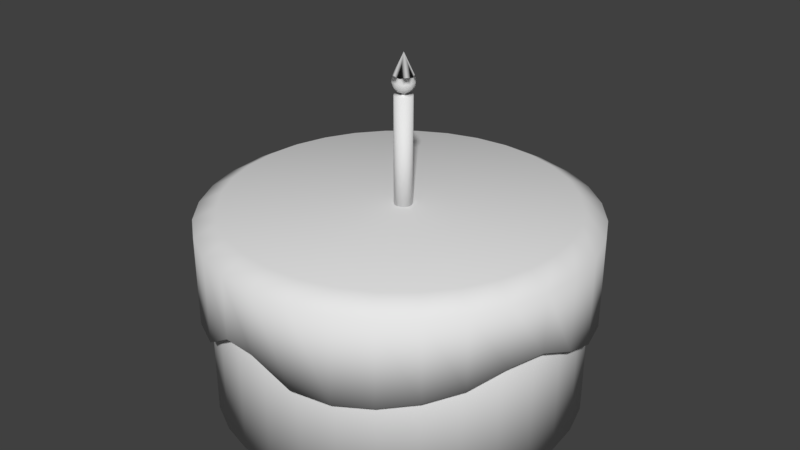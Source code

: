 # Source: Cake.blend  (saved by Blender 2.77.0; exported with 4.5.12 LTS)
import bpy
from mathutils import Matrix  # noqa: F401  (used for matrix-valued properties, if any)

bpy.ops.wm.read_factory_settings(use_empty=True)
scene = bpy.context.scene
scene.name = 'Scene'

# ---- collections
col_collection_1 = bpy.data.collections.new('Collection 1'); scene.collection.children.link(col_collection_1)

# ---- world
world_world = bpy.data.worlds.new('World'); scene.world = world_world
world_world.color = (0.05088, 0.05088, 0.05088)
world_world.use_sun_shadow = False
world_world.sun_shadow_jitter_overblur = 0.0
world_world.cycles.sampling_method = 'MANUAL'

# ---- meshes
me_cylinder_003 = bpy.data.meshes.new('Cylinder.003')
me_cylinder_003.from_pydata([(0.0, 1.0, -1.0), (0.0, 1.0, 11.28), (0.3827, 0.9239, -1.0), (0.3827, 0.9239, 11.28), (0.7071, 0.7071, -1.0), (0.7071, 0.7071, 11.28), (0.9239, 0.3827, -1.0), (0.9239, 0.3827, 11.28), (1.0, -4.371e-08, -1.0), (1.0, -4.371e-08, 11.28), (0.9239, -0.3827, -1.0), (0.9239, -0.3827, 11.28), (0.7071, -0.7071, -1.0), (0.7071, -0.7071, 11.28), (0.3827, -0.9239, -1.0), (0.3827, -0.9239, 11.28), (1.51e-07, -1.0, -1.0), (1.51e-07, -1.0, 11.28), (-0.3827, -0.9239, -1.0), (-0.3827, -0.9239, 11.28), (-0.7071, -0.7071, -1.0), (-0.7071, -0.7071, 11.28), (-0.9239, -0.3827, -1.0), (-0.9239, -0.3827, 11.28), (-1.0, 1.192e-08, -1.0), (-1.0, 1.192e-08, 11.28), (-0.9239, 0.3827, -1.0), (-0.9239, 0.3827, 11.28), (-0.7071, 0.7071, -1.0), (-0.7071, 0.7071, 11.28), (-0.3827, 0.9239, -1.0), (-0.3827, 0.9239, 11.28), (-0.1848, 0.6248, 11.65), (-0.6393, -0.0007359, 11.65), (0.3642, 1.064, 13.27), (0.5506, 0.3859, 11.65), (0.5506, -0.3874, 11.65), (0.8795, 0.6248, 13.37), (-0.1848, -0.6263, 11.65), (0.01844, -0.0007359, 11.46), (1.137, -0.0007359, 13.27), (0.01844, -0.000736, 15.7), (0.8795, -0.6263, 13.37), (-1.101, -0.0007359, 12.15), (-0.3274, -1.065, 12.15), (0.3642, -1.065, 13.27), (0.9238, -0.6585, 12.15), (-0.3104, -1.013, 13.37), (0.9238, 0.657, 12.15), (-0.3274, 1.064, 12.15), (-0.8869, -0.6585, 13.27), (-1.046, -0.0007359, 13.37), (-0.8869, 0.657, 13.27), (-0.3104, 1.011, 13.37), (0.01844, -0.0007359, 13.96), (-0.8426, -0.6263, 12.05), (0.3473, -1.013, 12.05), (1.083, -0.0007359, 12.05), (0.3473, 1.011, 12.05), (-0.8426, 0.6248, 12.05), (0.01844, -1.252, 12.71), (-0.717, -1.013, 12.71), (1.208, -0.3874, 12.71), (0.7538, -1.013, 12.71), (0.7538, 1.011, 12.71), (1.208, 0.3859, 12.71), (-0.717, 1.011, 12.71), (0.01844, 1.25, 12.71), (-1.171, -0.3874, 12.71), (-1.171, 0.3859, 12.71), (0.2217, -0.6263, 13.77), (0.6762, -0.0007359, 13.77), (-0.5137, -0.3874, 13.77), (-0.5137, 0.3859, 13.77), (0.2217, 0.6248, 13.77), (0.08667, 0.2092, 11.28), (2.882e-08, 0.2265, 11.28), (0.1601, 0.1601, 11.28), (0.2092, 0.08667, 11.28), (0.2265, -1.255e-09, 11.28), (0.2092, -0.08667, 11.28), (0.1601, -0.1601, 11.28), (0.08667, -0.2092, 11.28), (6.301e-08, -0.2265, 11.28), (-0.08667, -0.2092, 11.28), (-0.1601, -0.1601, 11.28), (-0.2092, -0.08667, 11.28), (-0.2265, 1.135e-08, 11.28), (-0.2092, 0.08667, 11.28), (-0.1601, 0.1601, 11.28), (-0.08667, 0.2092, 11.28), (0.08667, 0.2092, 11.79), (2.179e-07, 0.2265, 11.79), (0.1601, 0.1601, 11.79), (0.2092, 0.08667, 11.79), (0.2265, -1.255e-09, 11.79), (0.2092, -0.08667, 11.79), (0.1601, -0.1601, 11.79), (0.08667, -0.2092, 11.79), (2.521e-07, -0.2265, 11.79), (-0.08667, -0.2092, 11.79), (-0.1601, -0.1601, 11.79), (-0.2092, -0.08667, 11.79), (-0.2265, 1.135e-08, 11.79), (-0.2092, 0.08667, 11.79), (-0.1601, 0.1601, 11.79), (-0.08667, 0.2092, 11.79)], [], [(0, 1, 3, 2), (2, 3, 5, 4), (4, 5, 7, 6), (6, 7, 9, 8), (8, 9, 11, 10), (10, 11, 13, 12), (12, 13, 15, 14), (14, 15, 17, 16), (16, 17, 19, 18), (18, 19, 21, 20), (20, 21, 23, 22), (22, 23, 25, 24), (24, 25, 27, 26), (26, 27, 29, 28), (1, 31, 90, 76), (28, 29, 31, 30), (30, 31, 1, 0), (0, 2, 4, 6, 8, 10, 12, 14, 16, 18, 20, 22, 24, 26, 28, 30), (49, 59, 32), (50, 61, 68), (34, 41, 37), (73, 54, 72), (45, 63, 60), (40, 65, 62), (37, 41, 40), (34, 67, 64), (40, 41, 42), (52, 69, 66), (50, 47, 61), (42, 41, 45), (45, 42, 63), (45, 41, 47), (58, 49, 32), (40, 37, 65), (35, 58, 32), (34, 53, 67), (47, 41, 50), (35, 32, 39), (52, 51, 69), (50, 41, 51), (43, 55, 33), (54, 70, 72), (44, 56, 38), (54, 71, 70), (51, 41, 52), (46, 57, 36), (54, 74, 71), (54, 73, 74), (52, 41, 53), (48, 58, 35), (53, 41, 34), (36, 35, 39), (36, 57, 35), (57, 48, 35), (38, 36, 39), (38, 56, 36), (56, 46, 36), (33, 38, 39), (33, 55, 38), (55, 44, 38), (69, 68, 43), (69, 51, 68), (51, 50, 68), (67, 66, 49), (67, 53, 66), (53, 52, 66), (65, 64, 48), (65, 37, 64), (37, 34, 64), (63, 62, 46), (63, 42, 62), (42, 40, 62), (61, 60, 44), (61, 47, 60), (47, 45, 60), (66, 59, 49), (66, 69, 59), (69, 43, 59), (64, 58, 48), (64, 67, 58), (67, 49, 58), (62, 57, 46), (62, 65, 57), (65, 48, 57), (60, 56, 44), (60, 63, 56), (63, 46, 56), (68, 55, 43), (68, 61, 55), (61, 44, 55), (32, 33, 39), (32, 59, 33), (59, 43, 33), (86, 85, 101, 102), (9, 7, 78, 79), (19, 17, 83, 84), (29, 27, 88, 89), (5, 3, 75, 77), (15, 13, 81, 82), (25, 23, 86, 87), (11, 9, 79, 80), (21, 19, 84, 85), (31, 29, 89, 90), (7, 5, 77, 78), (17, 15, 82, 83), (3, 1, 76, 75), (27, 25, 87, 88), (13, 11, 80, 81), (23, 21, 85, 86), (91, 92, 106, 105, 104, 103, 102, 101, 100, 99, 98, 97, 96, 95, 94, 93), (79, 78, 94, 95), (87, 86, 102, 103), (80, 79, 95, 96), (88, 87, 103, 104), (81, 80, 96, 97), (89, 88, 104, 105), (82, 81, 97, 98), (90, 89, 105, 106), (83, 82, 98, 99), (75, 76, 92, 91), (76, 90, 106, 92), (84, 83, 99, 100), (77, 75, 91, 93), (85, 84, 100, 101), (78, 77, 93, 94)])
me_cylinder_003.polygons.foreach_set('use_smooth', [True] * 125)
me_cylinder_003.use_remesh_preserve_volume = False
me_cylinder_003.use_remesh_preserve_attributes = False
me_cylinder_003.use_mirror_vertex_groups = False
me_cylinder_003.update()
me_cylinder = bpy.data.meshes.new('Cylinder')
me_cylinder.from_pydata([(0.0, 1.0, 0.009667), (0.0, 1.0, 0.9973), (0.1951, 0.9808, 0.009667), (0.1951, 0.9808, 0.9973), (0.3827, 0.9239, 0.009667), (0.3827, 0.9239, 0.9973), (0.5556, 0.8315, 0.009667), (0.5556, 0.8315, 0.9973), (0.7071, 0.7071, 0.009667), (0.7071, 0.7071, 0.9973), (0.8315, 0.5556, 0.009667), (0.8315, 0.5556, 0.9973), (0.9239, 0.3827, 0.009667), (0.9239, 0.3827, 0.9973), (0.9808, 0.1951, 0.009667), (0.9808, 0.1951, 0.9973), (1.0, 7.55e-08, 0.009667), (1.0, 7.55e-08, 0.9973), (0.9808, -0.1951, 0.009667), (0.9808, -0.1951, 0.9973), (0.9239, -0.3827, 0.009667), (0.9239, -0.3827, 0.9973), (0.8315, -0.5556, 0.009667), (0.8315, -0.5556, 0.9973), (0.7071, -0.7071, 0.009667), (0.7071, -0.7071, 0.9973), (0.5556, -0.8315, 0.009667), (0.5556, -0.8315, 0.9973), (0.3827, -0.9239, 0.009667), (0.3827, -0.9239, 0.9973), (0.1951, -0.9808, 0.009667), (0.1951, -0.9808, 0.9973), (-3.258e-07, -1.0, 0.009667), (-3.258e-07, -1.0, 0.9973), (-0.1951, -0.9808, 0.009667), (-0.1951, -0.9808, 0.9973), (-0.3827, -0.9239, 0.009667), (-0.3827, -0.9239, 0.9973), (-0.5556, -0.8315, 0.009667), (-0.5556, -0.8315, 0.9973), (-0.7071, -0.7071, 0.009667), (-0.7071, -0.7071, 0.9973), (-0.8315, -0.5556, 0.009667), (-0.8315, -0.5556, 0.9973), (-0.9239, -0.3827, 0.009667), (-0.9239, -0.3827, 0.9973), (-0.9808, -0.1951, 0.009667), (-0.9808, -0.1951, 0.9973), (-1.0, 9.656e-07, 0.009667), (-1.0, 9.656e-07, 0.9973), (-0.9808, 0.1951, 0.009667), (-0.9808, 0.1951, 0.9973), (-0.9239, 0.3827, 0.009667), (-0.9239, 0.3827, 0.9973), (-0.8315, 0.5556, 0.009667), (-0.8315, 0.5556, 0.9973), (-0.7071, 0.7071, 0.009667), (-0.7071, 0.7071, 0.9973), (-0.5556, 0.8315, 0.009667), (-0.5556, 0.8315, 0.9973), (-0.3827, 0.9239, 0.009667), (-0.3827, 0.9239, 0.9973), (-0.1951, 0.9808, 0.009667), (-0.1951, 0.9808, 0.9973)], [], [(0, 1, 3, 2), (2, 3, 5, 4), (4, 5, 7, 6), (6, 7, 9, 8), (8, 9, 11, 10), (10, 11, 13, 12), (12, 13, 15, 14), (14, 15, 17, 16), (16, 17, 19, 18), (18, 19, 21, 20), (20, 21, 23, 22), (22, 23, 25, 24), (24, 25, 27, 26), (26, 27, 29, 28), (28, 29, 31, 30), (30, 31, 33, 32), (32, 33, 35, 34), (34, 35, 37, 36), (36, 37, 39, 38), (38, 39, 41, 40), (40, 41, 43, 42), (42, 43, 45, 44), (44, 45, 47, 46), (46, 47, 49, 48), (48, 49, 51, 50), (50, 51, 53, 52), (52, 53, 55, 54), (54, 55, 57, 56), (56, 57, 59, 58), (58, 59, 61, 60), (3, 1, 63, 61, 59, 57, 55, 53, 51, 49, 47, 45, 43, 41, 39, 37, 35, 33, 31, 29, 27, 25, 23, 21, 19, 17, 15, 13, 11, 9, 7, 5), (60, 61, 63, 62), (62, 63, 1, 0), (0, 2, 4, 6, 8, 10, 12, 14, 16, 18, 20, 22, 24, 26, 28, 30, 32, 34, 36, 38, 40, 42, 44, 46, 48, 50, 52, 54, 56, 58, 60, 62)])
me_cylinder.polygons.foreach_set('use_smooth', [True] * 34)
me_cylinder.use_remesh_preserve_volume = False
me_cylinder.use_remesh_preserve_attributes = False
me_cylinder.use_mirror_vertex_groups = False
me_cylinder.update()
me_cylinder_001 = bpy.data.meshes.new('Cylinder.001')
me_cylinder_001.from_pydata([(0.0, 1.0, -0.3254), (0.0, 1.0, 0.06442), (0.1951, 0.9808, -0.2844), (0.1951, 0.9808, 0.06442), (0.3827, 0.9239, -0.2723), (0.3827, 0.9239, 0.06442), (0.5556, 0.8315, -0.2978), (0.5556, 0.8315, 0.06442), (0.7071, 0.7071, -0.3551), (0.7071, 0.7071, 0.06442), (0.8315, 0.5556, -0.3888), (0.8315, 0.5556, 0.06442), (0.9239, 0.3827, -0.4058), (0.9239, 0.3827, 0.06442), (0.9808, 0.1951, -0.3919), (0.9808, 0.1951, 0.06442), (1.0, 7.55e-08, -0.324), (1.0, 7.55e-08, 0.06442), (0.9808, -0.1951, -0.2425), (0.9808, -0.1951, 0.06442), (0.9239, -0.3827, -0.2496), (0.9239, -0.3827, 0.06442), (0.8315, -0.5556, -0.3155), (0.8315, -0.5556, 0.06442), (0.7071, -0.7071, -0.3551), (0.7071, -0.7071, 0.06442), (0.5556, -0.8315, -0.3797), (0.5556, -0.8315, 0.06442), (0.3827, -0.9239, -0.3896), (0.3827, -0.9239, 0.06442), (0.1951, -0.9808, -0.3677), (0.1951, -0.9808, 0.06442), (-0.018, -1.0, -0.2618), (-3.258e-07, -1.0, 0.06442), (-0.1951, -0.9808, -0.2658), (-0.1951, -0.9808, 0.06442), (-0.3827, -0.9239, -0.3891), (-0.3827, -0.9239, 0.06442), (-0.5556, -0.8315, -0.3998), (-0.5556, -0.8315, 0.06442), (-0.7071, -0.7071, -0.3925), (-0.7071, -0.7071, 0.06442), (-0.8315, -0.5556, -0.2875), (-0.8315, -0.5556, 0.06442), (-0.9239, -0.3827, -0.2802), (-0.9239, -0.3827, 0.06442), (-0.9808, -0.1951, -0.3836), (-0.9808, -0.1951, 0.06442), (-1.0, 9.656e-07, -0.4066), (-1.0, 9.656e-07, 0.06442), (-0.9808, 0.1951, -0.3884), (-0.9808, 0.1951, 0.06442), (-0.9239, 0.3827, -0.3377), (-0.9239, 0.3827, 0.06442), (-0.8315, 0.5556, -0.2691), (-0.8315, 0.5556, 0.06442), (-0.7071, 0.7071, -0.3471), (-0.7071, 0.7071, 0.06442), (-0.5556, 0.8315, -0.3916), (-0.5556, 0.8315, 0.06442), (-0.3827, 0.9239, -0.4227), (-0.3827, 0.9239, 0.06442), (-0.2086, 0.9808, -0.4008), (-0.1951, 0.9808, 0.06442), (0.1717, 0.8633, 0.1272), (1.422e-08, 0.8802, 0.1272), (0.3369, 0.8132, 0.1272), (0.489, 0.7319, 0.1272), (0.6224, 0.6224, 0.1272), (0.7319, 0.489, 0.1272), (0.8132, 0.3369, 0.1272), (0.8633, 0.1717, 0.1272), (0.8802, 1.006e-07, 0.1272), (0.8633, -0.1717, 0.1272), (0.8132, -0.3369, 0.1272), (0.7319, -0.489, 0.1272), (0.6224, -0.6224, 0.1272), (0.489, -0.7319, 0.1272), (0.3369, -0.8132, 0.1272), (0.1717, -0.8633, 0.1272), (-2.726e-07, -0.8802, 0.1272), (-0.1717, -0.8633, 0.1272), (-0.3369, -0.8132, 0.1272), (-0.489, -0.7319, 0.1272), (-0.6224, -0.6224, 0.1272), (-0.7319, -0.489, 0.1272), (-0.8132, -0.3369, 0.1272), (-0.8633, -0.1717, 0.1272), (-0.8802, 8.841e-07, 0.1272), (-0.8633, 0.1717, 0.1272), (-0.8132, 0.3369, 0.1272), (-0.7319, 0.489, 0.1272), (-0.6224, 0.6224, 0.1272), (-0.489, 0.7319, 0.1272), (-0.3369, 0.8132, 0.1272), (-0.1717, 0.8633, 0.1272), (5.357e-08, 0.5489, -0.3308), (0.1071, 0.5383, -0.3083), (0.21, 0.5071, -0.3017), (0.3049, 0.4564, -0.3157), (0.3881, 0.3881, -0.3472), (0.4564, 0.3049, -0.3657), (0.5071, 0.21, -0.375), (0.5383, 0.1071, -0.3674), (0.5489, 1.7e-07, -0.3301), (0.5383, -0.1071, -0.2853), (0.5071, -0.21, -0.2892), (0.4564, -0.3049, -0.3254), (0.3881, -0.3881, -0.3472), (0.3049, -0.4564, -0.3607), (0.21, -0.5071, -0.3661), (0.1071, -0.5383, -0.3447), (-0.018, -0.5489, -0.2924), (-0.1071, -0.5383, -0.3161), (-0.21, -0.5071, -0.3898), (-0.3049, -0.4564, -0.3717), (-0.3881, -0.3881, -0.3939), (-0.4564, -0.3049, -0.3101), (-0.5071, -0.21, -0.306), (-0.5383, -0.1071, -0.3628), (-0.5489, 6.586e-07, -0.3754), (-0.5383, 0.1071, -0.3654), (-0.5071, 0.21, -0.3672), (-0.4564, 0.3049, -0.2999), (-0.3881, 0.3881, -0.3392), (-0.3049, 0.4564, -0.3672), (-0.21, 0.5071, -0.3843), (-0.1206, 0.5383, -0.3673)], [], [(0, 1, 3, 2), (2, 3, 5, 4), (4, 5, 7, 6), (6, 7, 9, 8), (8, 9, 11, 10), (10, 11, 13, 12), (12, 13, 15, 14), (14, 15, 17, 16), (16, 17, 19, 18), (18, 19, 21, 20), (20, 21, 23, 22), (22, 23, 25, 24), (24, 25, 27, 26), (26, 27, 29, 28), (28, 29, 31, 30), (30, 31, 33, 32), (32, 33, 35, 34), (34, 35, 37, 36), (36, 37, 39, 38), (38, 39, 41, 40), (40, 41, 43, 42), (42, 43, 45, 44), (44, 45, 47, 46), (46, 47, 49, 48), (48, 49, 51, 50), (50, 51, 53, 52), (52, 53, 55, 54), (54, 55, 57, 56), (56, 57, 59, 58), (58, 59, 61, 60), (15, 13, 70, 71), (60, 61, 63, 62), (62, 63, 1, 0), (2, 4, 98, 97), (64, 65, 95, 94, 93, 92, 91, 90, 89, 88, 87, 86, 85, 84, 83, 82, 81, 80, 79, 78, 77, 76, 75, 74, 73, 72, 71, 70, 69, 68, 67, 66), (33, 31, 79, 80), (51, 49, 88, 89), (7, 5, 66, 67), (25, 23, 75, 76), (43, 41, 84, 85), (61, 59, 93, 94), (17, 15, 71, 72), (35, 33, 80, 81), (53, 51, 89, 90), (9, 7, 67, 68), (27, 25, 76, 77), (45, 43, 85, 86), (63, 61, 94, 95), (19, 17, 72, 73), (37, 35, 81, 82), (55, 53, 90, 91), (11, 9, 68, 69), (29, 27, 77, 78), (47, 45, 86, 87), (3, 1, 65, 64), (1, 63, 95, 65), (21, 19, 73, 74), (39, 37, 82, 83), (57, 55, 91, 92), (13, 11, 69, 70), (31, 29, 78, 79), (49, 47, 87, 88), (5, 3, 64, 66), (23, 21, 74, 75), (41, 39, 83, 84), (59, 57, 92, 93), (96, 97, 98, 99, 100, 101, 102, 103, 104, 105, 106, 107, 108, 109, 110, 111, 112, 113, 114, 115, 116, 117, 118, 119, 120, 121, 122, 123, 124, 125, 126, 127), (20, 22, 107, 106), (38, 40, 116, 115), (56, 58, 125, 124), (12, 14, 103, 102), (30, 32, 112, 111), (48, 50, 121, 120), (4, 6, 99, 98), (22, 24, 108, 107), (40, 42, 117, 116), (58, 60, 126, 125), (14, 16, 104, 103), (32, 34, 113, 112), (50, 52, 122, 121), (6, 8, 100, 99), (24, 26, 109, 108), (42, 44, 118, 117), (60, 62, 127, 126), (16, 18, 105, 104), (34, 36, 114, 113), (52, 54, 123, 122), (8, 10, 101, 100), (26, 28, 110, 109), (44, 46, 119, 118), (0, 2, 97, 96), (62, 0, 96, 127), (18, 20, 106, 105), (36, 38, 115, 114), (54, 56, 124, 123), (10, 12, 102, 101), (28, 30, 111, 110), (46, 48, 120, 119)])
me_cylinder_001.polygons.foreach_set('use_smooth', [True] * 98)
me_cylinder_001.use_remesh_preserve_volume = False
me_cylinder_001.use_remesh_preserve_attributes = False
me_cylinder_001.use_mirror_vertex_groups = False
me_cylinder_001.update()

# ---- objects
ob_cylinder_002 = bpy.data.objects.new('Cylinder.002', me_cylinder_003)
ob_cylinder = bpy.data.objects.new('Cylinder', me_cylinder)
ob_cylinder_001 = bpy.data.objects.new('Cylinder.001', me_cylinder_001)

# ---- transforms, parenting, visibility, modifiers, constraints
ob_cylinder_002.location = (0.03677, -0.01727, 1.123)
ob_cylinder_002.scale = (0.04926, 0.04926, 0.04926)
ob_cylinder_002.lineart.crease_threshold = 0.0
ob_cylinder.location = (0.0, 0.0, -0.002394)
ob_cylinder.lineart.crease_threshold = 0.0
ob_cylinder_001.location = (0.0, 0.0, 0.9629)
ob_cylinder_001.scale = (1.056, 1.056, 1.056)
ob_cylinder_001.lineart.crease_threshold = 0.0

# ---- collection membership
col_collection_1.objects.link(ob_cylinder_002)
col_collection_1.objects.link(ob_cylinder)
col_collection_1.objects.link(ob_cylinder_001)

# ---- scene / render settings (as saved in the file)
scene.frame_start = 1; scene.frame_end = 250; scene.frame_set(1)
scene.render.engine = 'BLENDER_EEVEE_NEXT'
scene.render.resolution_percentage = 50
scene.render.dither_intensity = 0.0
scene.cycles.use_denoising = False
scene.cycles.samples = 128
scene.cycles.sampling_pattern = 'TABULATED_SOBOL'
scene.cycles.light_sampling_threshold = 0.0
scene.cycles.use_adaptive_sampling = False
scene.cycles.use_light_tree = False
scene.cycles.blur_glossy = 0.0
scene.cycles.sample_clamp_indirect = 0.0
scene.view_settings.view_transform = 'Standard'
bpy.context.view_layer.update()

# ---- added for rendering (the .blend has no active camera and no usable light): camera, sun
cam_auto = bpy.data.cameras.new('AutoCamera')
cam_auto.lens = 50.0
cam_auto.sensor_width = 36.0
cam_auto.clip_end = 1000.0
ob_auto_camera = bpy.data.objects.new('AutoCamera', cam_auto)
scene.collection.objects.link(ob_auto_camera)
ob_auto_camera.location = (3.26998, -3.92398, 3.56798)
ob_auto_camera.rotation_euler = (1.09748, -7.21219e-08, 0.694738)
scene.camera = ob_auto_camera
light_auto_sun = bpy.data.lights.new('AutoSun', 'SUN')
light_auto_sun.energy = 3.0
light_auto_sun.angle = 0.0523599
ob_auto_sun = bpy.data.objects.new('AutoSun', light_auto_sun)
scene.collection.objects.link(ob_auto_sun)
ob_auto_sun.rotation_euler = (0.872665, 0.174533, 0.523599)
bpy.context.view_layer.update()
